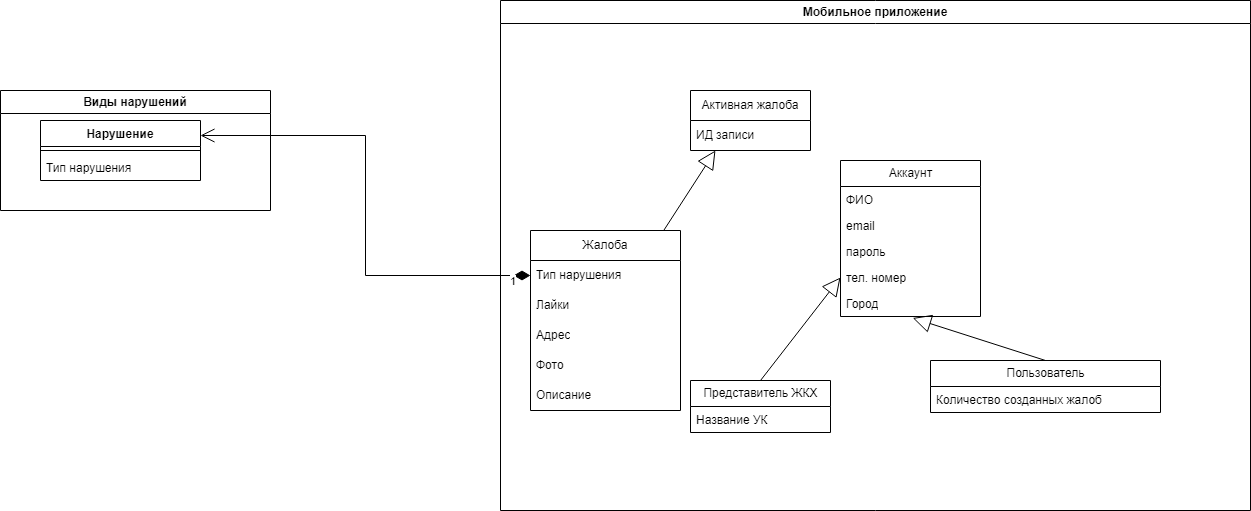

The diagram above was exported from draw.io. Its source (the exported page's mxGraphModel, read from the mxfile embedded in the PNG):
<mxGraphModel dx="2074" dy="1067" grid="1" gridSize="10" guides="1" tooltips="1" connect="1" arrows="1" fold="1" page="1" pageScale="1" pageWidth="850" pageHeight="1100" math="0" shadow="0">
  <root>
    <mxCell id="0" />
    <mxCell id="1" parent="0" />
    <mxCell id="iPpz7IjffiXMTB0NP_rp-24" value="Мобильное приложение" style="swimlane;whiteSpace=wrap;html=1;startSize=23;glass=0;" parent="1" vertex="1">
      <mxGeometry x="530" y="30" width="750" height="510" as="geometry" />
    </mxCell>
    <mxCell id="gvWGGF3JEt8wEXpbM5X7-7" value="&lt;span style=&quot;&quot;&gt;Жалоба&lt;/span&gt;" style="swimlane;fontStyle=0;childLayout=stackLayout;horizontal=1;startSize=30;horizontalStack=0;resizeParent=1;resizeParentMax=0;resizeLast=0;collapsible=1;marginBottom=0;whiteSpace=wrap;html=1;" parent="iPpz7IjffiXMTB0NP_rp-24" vertex="1">
      <mxGeometry x="30" y="230" width="150" height="180" as="geometry">
        <mxRectangle x="10" y="210" width="250" height="30" as="alternateBounds" />
      </mxGeometry>
    </mxCell>
    <mxCell id="gvWGGF3JEt8wEXpbM5X7-8" value="Тип нарушения&amp;nbsp;" style="text;strokeColor=none;fillColor=none;align=left;verticalAlign=middle;spacingLeft=4;spacingRight=4;overflow=hidden;points=[[0,0.5],[1,0.5]];portConstraint=eastwest;rotatable=0;whiteSpace=wrap;html=1;" parent="gvWGGF3JEt8wEXpbM5X7-7" vertex="1">
      <mxGeometry y="30" width="150" height="30" as="geometry" />
    </mxCell>
    <mxCell id="gvWGGF3JEt8wEXpbM5X7-9" value="Лайки" style="text;strokeColor=none;fillColor=none;align=left;verticalAlign=middle;spacingLeft=4;spacingRight=4;overflow=hidden;points=[[0,0.5],[1,0.5]];portConstraint=eastwest;rotatable=0;whiteSpace=wrap;html=1;" parent="gvWGGF3JEt8wEXpbM5X7-7" vertex="1">
      <mxGeometry y="60" width="150" height="30" as="geometry" />
    </mxCell>
    <mxCell id="gvWGGF3JEt8wEXpbM5X7-10" value="Адрес" style="text;strokeColor=none;fillColor=none;align=left;verticalAlign=middle;spacingLeft=4;spacingRight=4;overflow=hidden;points=[[0,0.5],[1,0.5]];portConstraint=eastwest;rotatable=0;whiteSpace=wrap;html=1;" parent="gvWGGF3JEt8wEXpbM5X7-7" vertex="1">
      <mxGeometry y="90" width="150" height="30" as="geometry" />
    </mxCell>
    <mxCell id="gvWGGF3JEt8wEXpbM5X7-11" value="Фото" style="text;strokeColor=none;fillColor=none;align=left;verticalAlign=middle;spacingLeft=4;spacingRight=4;overflow=hidden;points=[[0,0.5],[1,0.5]];portConstraint=eastwest;rotatable=0;whiteSpace=wrap;html=1;" parent="gvWGGF3JEt8wEXpbM5X7-7" vertex="1">
      <mxGeometry y="120" width="150" height="30" as="geometry" />
    </mxCell>
    <mxCell id="gvWGGF3JEt8wEXpbM5X7-12" value="Описание" style="text;strokeColor=none;fillColor=none;align=left;verticalAlign=middle;spacingLeft=4;spacingRight=4;overflow=hidden;points=[[0,0.5],[1,0.5]];portConstraint=eastwest;rotatable=0;whiteSpace=wrap;html=1;" parent="gvWGGF3JEt8wEXpbM5X7-7" vertex="1">
      <mxGeometry y="150" width="150" height="30" as="geometry" />
    </mxCell>
    <mxCell id="Hr1nU26xhJmt0cDPJ5sT-2" value="Аккаунт" style="swimlane;fontStyle=0;childLayout=stackLayout;horizontal=1;startSize=26;fillColor=none;horizontalStack=0;resizeParent=1;resizeParentMax=0;resizeLast=0;collapsible=1;marginBottom=0;html=1;" parent="iPpz7IjffiXMTB0NP_rp-24" vertex="1">
      <mxGeometry x="340" y="160" width="140" height="156" as="geometry" />
    </mxCell>
    <mxCell id="Hr1nU26xhJmt0cDPJ5sT-3" value="ФИО" style="text;strokeColor=none;fillColor=none;align=left;verticalAlign=top;spacingLeft=4;spacingRight=4;overflow=hidden;rotatable=0;points=[[0,0.5],[1,0.5]];portConstraint=eastwest;whiteSpace=wrap;html=1;" parent="Hr1nU26xhJmt0cDPJ5sT-2" vertex="1">
      <mxGeometry y="26" width="140" height="26" as="geometry" />
    </mxCell>
    <mxCell id="Hr1nU26xhJmt0cDPJ5sT-4" value="email" style="text;strokeColor=none;fillColor=none;align=left;verticalAlign=top;spacingLeft=4;spacingRight=4;overflow=hidden;rotatable=0;points=[[0,0.5],[1,0.5]];portConstraint=eastwest;whiteSpace=wrap;html=1;" parent="Hr1nU26xhJmt0cDPJ5sT-2" vertex="1">
      <mxGeometry y="52" width="140" height="26" as="geometry" />
    </mxCell>
    <mxCell id="Hr1nU26xhJmt0cDPJ5sT-6" value="пароль&lt;br&gt;" style="text;strokeColor=none;fillColor=none;align=left;verticalAlign=top;spacingLeft=4;spacingRight=4;overflow=hidden;rotatable=0;points=[[0,0.5],[1,0.5]];portConstraint=eastwest;whiteSpace=wrap;html=1;" parent="Hr1nU26xhJmt0cDPJ5sT-2" vertex="1">
      <mxGeometry y="78" width="140" height="26" as="geometry" />
    </mxCell>
    <mxCell id="Hr1nU26xhJmt0cDPJ5sT-5" value="тел. номер" style="text;strokeColor=none;fillColor=none;align=left;verticalAlign=top;spacingLeft=4;spacingRight=4;overflow=hidden;rotatable=0;points=[[0,0.5],[1,0.5]];portConstraint=eastwest;whiteSpace=wrap;html=1;" parent="Hr1nU26xhJmt0cDPJ5sT-2" vertex="1">
      <mxGeometry y="104" width="140" height="26" as="geometry" />
    </mxCell>
    <mxCell id="Hr1nU26xhJmt0cDPJ5sT-25" value="Город" style="text;strokeColor=none;fillColor=none;align=left;verticalAlign=top;spacingLeft=4;spacingRight=4;overflow=hidden;rotatable=0;points=[[0,0.5],[1,0.5]];portConstraint=eastwest;whiteSpace=wrap;html=1;" parent="Hr1nU26xhJmt0cDPJ5sT-2" vertex="1">
      <mxGeometry y="130" width="140" height="26" as="geometry" />
    </mxCell>
    <mxCell id="Hr1nU26xhJmt0cDPJ5sT-29" value="Пользователь" style="swimlane;fontStyle=0;childLayout=stackLayout;horizontal=1;startSize=26;fillColor=none;horizontalStack=0;resizeParent=1;resizeParentMax=0;resizeLast=0;collapsible=1;marginBottom=0;html=1;" parent="iPpz7IjffiXMTB0NP_rp-24" vertex="1">
      <mxGeometry x="430" y="360" width="230" height="52" as="geometry" />
    </mxCell>
    <mxCell id="Hr1nU26xhJmt0cDPJ5sT-36" value="Количество созданных жалоб" style="text;strokeColor=none;fillColor=none;align=left;verticalAlign=top;spacingLeft=4;spacingRight=4;overflow=hidden;rotatable=0;points=[[0,0.5],[1,0.5]];portConstraint=eastwest;whiteSpace=wrap;html=1;" parent="Hr1nU26xhJmt0cDPJ5sT-29" vertex="1">
      <mxGeometry y="26" width="230" height="26" as="geometry" />
    </mxCell>
    <mxCell id="Hr1nU26xhJmt0cDPJ5sT-35" value="" style="endArrow=block;endSize=16;endFill=0;html=1;rounded=0;exitX=0.5;exitY=0;exitDx=0;exitDy=0;entryX=0.516;entryY=1.057;entryDx=0;entryDy=0;entryPerimeter=0;" parent="iPpz7IjffiXMTB0NP_rp-24" source="Hr1nU26xhJmt0cDPJ5sT-29" target="Hr1nU26xhJmt0cDPJ5sT-25" edge="1">
      <mxGeometry width="160" relative="1" as="geometry">
        <mxPoint x="480" y="363" as="sourcePoint" />
        <mxPoint x="610" y="200" as="targetPoint" />
      </mxGeometry>
    </mxCell>
    <mxCell id="xgcjB-zKDCPgG9yysbWe-1" value="&lt;span style=&quot;&quot;&gt;Активная жалоба&lt;/span&gt;" style="swimlane;fontStyle=0;childLayout=stackLayout;horizontal=1;startSize=30;horizontalStack=0;resizeParent=1;resizeParentMax=0;resizeLast=0;collapsible=1;marginBottom=0;whiteSpace=wrap;html=1;" vertex="1" parent="iPpz7IjffiXMTB0NP_rp-24">
      <mxGeometry x="190" y="90" width="120" height="60" as="geometry">
        <mxRectangle x="10" y="210" width="250" height="30" as="alternateBounds" />
      </mxGeometry>
    </mxCell>
    <mxCell id="xgcjB-zKDCPgG9yysbWe-2" value="ИД записи" style="text;strokeColor=none;fillColor=none;align=left;verticalAlign=middle;spacingLeft=4;spacingRight=4;overflow=hidden;points=[[0,0.5],[1,0.5]];portConstraint=eastwest;rotatable=0;whiteSpace=wrap;html=1;" vertex="1" parent="xgcjB-zKDCPgG9yysbWe-1">
      <mxGeometry y="30" width="120" height="30" as="geometry" />
    </mxCell>
    <mxCell id="xgcjB-zKDCPgG9yysbWe-14" value="" style="endArrow=block;endSize=16;endFill=0;html=1;rounded=0;entryX=0.208;entryY=1;entryDx=0;entryDy=0;entryPerimeter=0;" edge="1" parent="iPpz7IjffiXMTB0NP_rp-24" source="gvWGGF3JEt8wEXpbM5X7-7" target="xgcjB-zKDCPgG9yysbWe-2">
      <mxGeometry width="160" relative="1" as="geometry">
        <mxPoint x="130" y="223" as="sourcePoint" />
        <mxPoint x="210" y="120" as="targetPoint" />
      </mxGeometry>
    </mxCell>
    <mxCell id="iPpz7IjffiXMTB0NP_rp-54" value="Виды нарушений" style="swimlane;whiteSpace=wrap;html=1;startSize=23;" parent="1" vertex="1">
      <mxGeometry x="30" y="120" width="270" height="120" as="geometry" />
    </mxCell>
    <mxCell id="r2UQjj4HnlBCL0D0dyQN-2" value="Нарушение" style="swimlane;fontStyle=1;align=center;verticalAlign=top;childLayout=stackLayout;horizontal=1;startSize=26;horizontalStack=0;resizeParent=1;resizeParentMax=0;resizeLast=0;collapsible=1;marginBottom=0;" parent="iPpz7IjffiXMTB0NP_rp-54" vertex="1">
      <mxGeometry x="40" y="30" width="160" height="60" as="geometry" />
    </mxCell>
    <mxCell id="r2UQjj4HnlBCL0D0dyQN-4" value="" style="line;strokeWidth=1;fillColor=none;align=left;verticalAlign=middle;spacingTop=-1;spacingLeft=3;spacingRight=3;rotatable=0;labelPosition=right;points=[];portConstraint=eastwest;strokeColor=inherit;" parent="r2UQjj4HnlBCL0D0dyQN-2" vertex="1">
      <mxGeometry y="26" width="160" height="8" as="geometry" />
    </mxCell>
    <mxCell id="r2UQjj4HnlBCL0D0dyQN-5" value="Тип нарушения" style="text;strokeColor=none;fillColor=none;align=left;verticalAlign=top;spacingLeft=4;spacingRight=4;overflow=hidden;rotatable=0;points=[[0,0.5],[1,0.5]];portConstraint=eastwest;" parent="r2UQjj4HnlBCL0D0dyQN-2" vertex="1">
      <mxGeometry y="34" width="160" height="26" as="geometry" />
    </mxCell>
    <mxCell id="gvWGGF3JEt8wEXpbM5X7-17" value="1" style="endArrow=open;html=1;endSize=12;startArrow=diamondThin;startSize=14;startFill=1;edgeStyle=orthogonalEdgeStyle;align=left;verticalAlign=bottom;rounded=0;entryX=1;entryY=0.25;entryDx=0;entryDy=0;exitX=0;exitY=0.5;exitDx=0;exitDy=0;" parent="1" source="gvWGGF3JEt8wEXpbM5X7-8" target="r2UQjj4HnlBCL0D0dyQN-2" edge="1">
      <mxGeometry x="-0.908" y="15" relative="1" as="geometry">
        <mxPoint x="1007.2000000000003" y="216" as="sourcePoint" />
        <mxPoint x="630" y="150" as="targetPoint" />
        <mxPoint as="offset" />
      </mxGeometry>
    </mxCell>
    <mxCell id="Hr1nU26xhJmt0cDPJ5sT-18" value="Представитель ЖКХ" style="swimlane;fontStyle=0;childLayout=stackLayout;horizontal=1;startSize=26;fillColor=none;horizontalStack=0;resizeParent=1;resizeParentMax=0;resizeLast=0;collapsible=1;marginBottom=0;html=1;" parent="1" vertex="1">
      <mxGeometry x="720" y="410" width="140" height="52" as="geometry" />
    </mxCell>
    <mxCell id="Hr1nU26xhJmt0cDPJ5sT-24" value="Название УК" style="text;strokeColor=none;fillColor=none;align=left;verticalAlign=top;spacingLeft=4;spacingRight=4;overflow=hidden;rotatable=0;points=[[0,0.5],[1,0.5]];portConstraint=eastwest;whiteSpace=wrap;html=1;" parent="Hr1nU26xhJmt0cDPJ5sT-18" vertex="1">
      <mxGeometry y="26" width="140" height="26" as="geometry" />
    </mxCell>
    <mxCell id="Hr1nU26xhJmt0cDPJ5sT-28" value="" style="endArrow=block;endSize=16;endFill=0;html=1;rounded=0;exitX=0.5;exitY=0;exitDx=0;exitDy=0;entryX=0;entryY=0.5;entryDx=0;entryDy=0;" parent="1" source="Hr1nU26xhJmt0cDPJ5sT-18" target="Hr1nU26xhJmt0cDPJ5sT-5" edge="1">
      <mxGeometry width="160" relative="1" as="geometry">
        <mxPoint x="750" y="360" as="sourcePoint" />
        <mxPoint x="910" y="360" as="targetPoint" />
      </mxGeometry>
    </mxCell>
  </root>
</mxGraphModel>